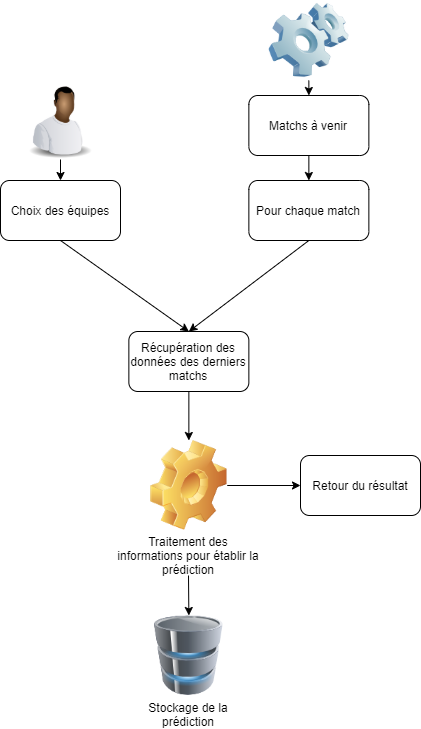

The diagram above was exported from draw.io. Its source (the exported page's mxGraphModel, read from the mxfile embedded in the PNG):
<mxGraphModel dx="1182" dy="736" grid="1" gridSize="10" guides="1" tooltips="1" connect="1" arrows="1" fold="1" page="1" pageScale="1" pageWidth="827" pageHeight="1169" math="0" shadow="0">
  <root>
    <mxCell id="0" />
    <mxCell id="1" parent="0" />
    <mxCell id="ZEtg25wBTqWhO565a_qs-3" value="Choix des équipes" style="rounded=1;whiteSpace=wrap;html=1;" parent="1" vertex="1">
      <mxGeometry x="230" y="250" width="120" height="60" as="geometry" />
    </mxCell>
    <mxCell id="ZEtg25wBTqWhO565a_qs-4" value="" style="endArrow=classic;html=1;exitX=0.5;exitY=1;exitDx=0;exitDy=0;entryX=0.5;entryY=0;entryDx=0;entryDy=0;" parent="1" source="ZEtg25wBTqWhO565a_qs-3" target="ZEtg25wBTqWhO565a_qs-5" edge="1">
      <mxGeometry width="50" height="50" relative="1" as="geometry">
        <mxPoint x="300" y="511" as="sourcePoint" />
        <mxPoint x="170" y="431" as="targetPoint" />
      </mxGeometry>
    </mxCell>
    <mxCell id="ZEtg25wBTqWhO565a_qs-12" value="" style="endArrow=classic;html=1;entryX=0.5;entryY=0;entryDx=0;entryDy=0;exitX=0.5;exitY=1;exitDx=0;exitDy=0;" parent="1" source="WtmEEflmfQ4E20xpqAi1-13" target="ZEtg25wBTqWhO565a_qs-3" edge="1">
      <mxGeometry width="50" height="50" relative="1" as="geometry">
        <mxPoint x="190" y="280" as="sourcePoint" />
        <mxPoint x="230" y="250" as="targetPoint" />
      </mxGeometry>
    </mxCell>
    <mxCell id="WtmEEflmfQ4E20xpqAi1-13" value="" style="image;html=1;image=img/lib/clip_art/people/Worker_Black_128x128.png" parent="1" vertex="1">
      <mxGeometry x="250" y="149" width="80" height="80" as="geometry" />
    </mxCell>
    <mxCell id="ZEtg25wBTqWhO565a_qs-5" value="Récupération des données des derniers matchs" style="rounded=1;whiteSpace=wrap;html=1;" parent="1" vertex="1">
      <mxGeometry x="358.36" y="401" width="120" height="60" as="geometry" />
    </mxCell>
    <mxCell id="ZEtg25wBTqWhO565a_qs-8" value="" style="endArrow=classic;html=1;exitX=0.5;exitY=1;exitDx=0;exitDy=0;entryX=0.5;entryY=0;entryDx=0;entryDy=0;" parent="1" source="ZEtg25wBTqWhO565a_qs-5" edge="1" target="WtmEEflmfQ4E20xpqAi1-10">
      <mxGeometry x="230" y="485" width="50" height="50" as="geometry">
        <mxPoint x="350" y="615" as="sourcePoint" />
        <mxPoint x="380" y="555" as="targetPoint" />
      </mxGeometry>
    </mxCell>
    <mxCell id="WtmEEflmfQ4E20xpqAi1-12" value="" style="group" parent="1" vertex="1" connectable="0">
      <mxGeometry x="343.36" y="510" width="150" height="125" as="geometry" />
    </mxCell>
    <mxCell id="WtmEEflmfQ4E20xpqAi1-2" value="Traitement des informations pour établir la prédiction" style="text;html=1;strokeColor=none;fillColor=none;align=center;verticalAlign=middle;whiteSpace=wrap;rounded=0;" parent="WtmEEflmfQ4E20xpqAi1-12" vertex="1">
      <mxGeometry y="105" width="150" height="20" as="geometry" />
    </mxCell>
    <mxCell id="WtmEEflmfQ4E20xpqAi1-10" value="" style="shape=image;html=1;verticalLabelPosition=bottom;verticalAlign=top;imageAspect=1;aspect=fixed;image=img/clipart/Gear_128x128.png" parent="WtmEEflmfQ4E20xpqAi1-12" vertex="1">
      <mxGeometry x="36.639999999999986" width="76.72" height="90" as="geometry" />
    </mxCell>
    <mxCell id="WtmEEflmfQ4E20xpqAi1-18" value="" style="group" parent="1" vertex="1" connectable="0">
      <mxGeometry x="368.36" y="685" width="100" height="109" as="geometry" />
    </mxCell>
    <mxCell id="WtmEEflmfQ4E20xpqAi1-15" value="" style="image;html=1;image=img/lib/clip_art/computers/Database_128x128.png" parent="WtmEEflmfQ4E20xpqAi1-18" vertex="1">
      <mxGeometry x="10" width="80" height="80" as="geometry" />
    </mxCell>
    <mxCell id="WtmEEflmfQ4E20xpqAi1-16" value="Stockage de la prédiction" style="text;html=1;strokeColor=none;fillColor=none;align=center;verticalAlign=middle;whiteSpace=wrap;rounded=0;" parent="WtmEEflmfQ4E20xpqAi1-18" vertex="1">
      <mxGeometry y="89" width="100" height="20" as="geometry" />
    </mxCell>
    <mxCell id="WtmEEflmfQ4E20xpqAi1-8" value="" style="endArrow=classic;html=1;entryX=0.5;entryY=0;entryDx=0;entryDy=0;" parent="1" target="WtmEEflmfQ4E20xpqAi1-15" edge="1">
      <mxGeometry x="230" y="485" width="50" height="50" as="geometry">
        <mxPoint x="418" y="645" as="sourcePoint" />
        <mxPoint x="560" y="635" as="targetPoint" />
      </mxGeometry>
    </mxCell>
    <mxCell id="WtmEEflmfQ4E20xpqAi1-20" value="" style="endArrow=classic;html=1;exitX=1;exitY=0.5;exitDx=0;exitDy=0;entryX=0;entryY=0.5;entryDx=0;entryDy=0;" parent="1" source="WtmEEflmfQ4E20xpqAi1-10" target="WtmEEflmfQ4E20xpqAi1-21" edge="1">
      <mxGeometry x="230" y="485" width="50" height="50" as="geometry">
        <mxPoint x="460" y="555" as="sourcePoint" />
        <mxPoint x="560" y="475" as="targetPoint" />
      </mxGeometry>
    </mxCell>
    <mxCell id="WtmEEflmfQ4E20xpqAi1-21" value="Retour du résultat" style="rounded=1;whiteSpace=wrap;html=1;" parent="1" vertex="1">
      <mxGeometry x="530" y="525" width="120" height="60" as="geometry" />
    </mxCell>
    <mxCell id="MQaX7tkz1Jcwv6AW4I3_-1" value="" style="image;html=1;image=img/lib/clip_art/computers/Software_128x128.png" vertex="1" parent="1">
      <mxGeometry x="498.36" y="70" width="80" height="80" as="geometry" />
    </mxCell>
    <mxCell id="MQaX7tkz1Jcwv6AW4I3_-2" value="Matchs à venir" style="rounded=1;whiteSpace=wrap;html=1;" vertex="1" parent="1">
      <mxGeometry x="478.36" y="165" width="120" height="60" as="geometry" />
    </mxCell>
    <mxCell id="MQaX7tkz1Jcwv6AW4I3_-3" value="" style="endArrow=classic;html=1;entryX=0.5;entryY=0;entryDx=0;entryDy=0;exitX=0.5;exitY=1;exitDx=0;exitDy=0;" edge="1" parent="1" source="MQaX7tkz1Jcwv6AW4I3_-1" target="MQaX7tkz1Jcwv6AW4I3_-2">
      <mxGeometry width="50" height="50" relative="1" as="geometry">
        <mxPoint x="588.36" y="-104" as="sourcePoint" />
        <mxPoint x="608.36" y="-104" as="targetPoint" />
      </mxGeometry>
    </mxCell>
    <mxCell id="MQaX7tkz1Jcwv6AW4I3_-4" value="Pour chaque match" style="rounded=1;whiteSpace=wrap;html=1;" vertex="1" parent="1">
      <mxGeometry x="478.36" y="250" width="120" height="60" as="geometry" />
    </mxCell>
    <mxCell id="MQaX7tkz1Jcwv6AW4I3_-5" value="" style="endArrow=classic;html=1;entryX=0.5;entryY=0;entryDx=0;entryDy=0;exitX=0.5;exitY=1;exitDx=0;exitDy=0;" edge="1" parent="1" target="MQaX7tkz1Jcwv6AW4I3_-4" source="MQaX7tkz1Jcwv6AW4I3_-2">
      <mxGeometry width="50" height="50" relative="1" as="geometry">
        <mxPoint x="718.36" y="275" as="sourcePoint" />
        <mxPoint x="748.36" y="61" as="targetPoint" />
      </mxGeometry>
    </mxCell>
    <mxCell id="MQaX7tkz1Jcwv6AW4I3_-7" value="" style="endArrow=classic;html=1;exitX=0.5;exitY=1;exitDx=0;exitDy=0;entryX=0.5;entryY=0;entryDx=0;entryDy=0;" edge="1" parent="1" source="MQaX7tkz1Jcwv6AW4I3_-4" target="ZEtg25wBTqWhO565a_qs-5">
      <mxGeometry width="50" height="50" relative="1" as="geometry">
        <mxPoint x="300" y="320" as="sourcePoint" />
        <mxPoint x="460" y="340" as="targetPoint" />
      </mxGeometry>
    </mxCell>
  </root>
</mxGraphModel>